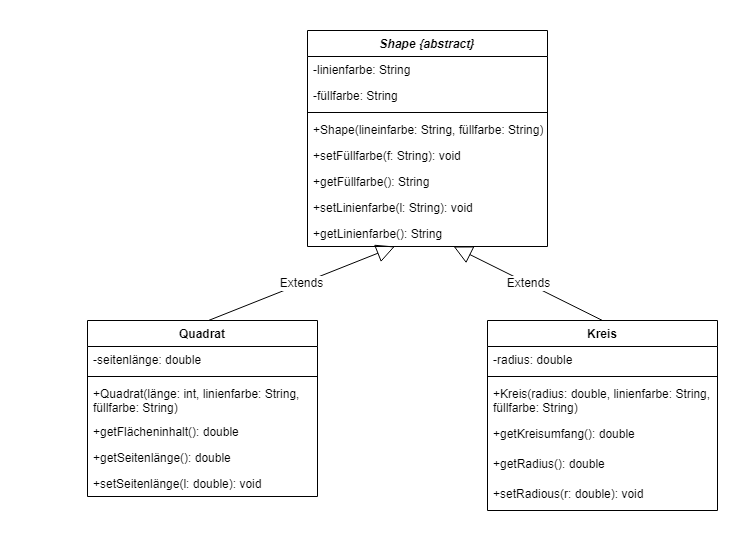

The diagram above was exported from draw.io. Its source (the exported page's mxGraphModel, read from the mxfile embedded in the PNG):
<mxGraphModel dx="1510" dy="877" grid="1" gridSize="10" guides="1" tooltips="1" connect="1" arrows="1" fold="1" page="1" pageScale="1" pageWidth="827" pageHeight="1169" math="0" shadow="0">
  <root>
    <mxCell id="WIyWlLk6GJQsqaUBKTNV-0" />
    <mxCell id="WIyWlLk6GJQsqaUBKTNV-1" parent="WIyWlLk6GJQsqaUBKTNV-0" />
    <mxCell id="zkfFHV4jXpPFQw0GAbJ--0" value="Quadrat" style="swimlane;fontStyle=1;align=center;verticalAlign=top;childLayout=stackLayout;horizontal=1;startSize=26;horizontalStack=0;resizeParent=1;resizeLast=0;collapsible=1;marginBottom=0;rounded=0;shadow=0;strokeWidth=1;" parent="WIyWlLk6GJQsqaUBKTNV-1" vertex="1">
      <mxGeometry x="160" y="320" width="230" height="176" as="geometry">
        <mxRectangle x="230" y="140" width="160" height="26" as="alternateBounds" />
      </mxGeometry>
    </mxCell>
    <mxCell id="G0zlPJI9Ct-y3dikDEt3-20" value="Extends" style="endArrow=block;endSize=16;endFill=0;html=1;rounded=0;fontSize=12;" edge="1" parent="zkfFHV4jXpPFQw0GAbJ--0" target="G0zlPJI9Ct-y3dikDEt3-16">
      <mxGeometry width="160" relative="1" as="geometry">
        <mxPoint x="121" as="sourcePoint" />
        <mxPoint x="333.31999999999994" y="-69.9960000000001" as="targetPoint" />
      </mxGeometry>
    </mxCell>
    <mxCell id="zkfFHV4jXpPFQw0GAbJ--1" value="-seitenlänge: double" style="text;align=left;verticalAlign=top;spacingLeft=4;spacingRight=4;overflow=hidden;rotatable=0;points=[[0,0.5],[1,0.5]];portConstraint=eastwest;" parent="zkfFHV4jXpPFQw0GAbJ--0" vertex="1">
      <mxGeometry y="26" width="230" height="26" as="geometry" />
    </mxCell>
    <mxCell id="zkfFHV4jXpPFQw0GAbJ--4" value="" style="line;html=1;strokeWidth=1;align=left;verticalAlign=middle;spacingTop=-1;spacingLeft=3;spacingRight=3;rotatable=0;labelPosition=right;points=[];portConstraint=eastwest;" parent="zkfFHV4jXpPFQw0GAbJ--0" vertex="1">
      <mxGeometry y="52" width="230" height="8" as="geometry" />
    </mxCell>
    <mxCell id="zkfFHV4jXpPFQw0GAbJ--5" value="+Quadrat(länge: int, linienfarbe: String,&#10;füllfarbe: String)" style="text;align=left;verticalAlign=top;spacingLeft=4;spacingRight=4;overflow=hidden;rotatable=0;points=[[0,0.5],[1,0.5]];portConstraint=eastwest;" parent="zkfFHV4jXpPFQw0GAbJ--0" vertex="1">
      <mxGeometry y="60" width="230" height="38" as="geometry" />
    </mxCell>
    <mxCell id="G0zlPJI9Ct-y3dikDEt3-2" value="+getFlächeninhalt(): double" style="text;align=left;verticalAlign=top;spacingLeft=4;spacingRight=4;overflow=hidden;rotatable=0;points=[[0,0.5],[1,0.5]];portConstraint=eastwest;rounded=0;shadow=0;html=0;" vertex="1" parent="zkfFHV4jXpPFQw0GAbJ--0">
      <mxGeometry y="98" width="230" height="26" as="geometry" />
    </mxCell>
    <mxCell id="G0zlPJI9Ct-y3dikDEt3-4" value="+getSeitenlänge(): double" style="text;align=left;verticalAlign=top;spacingLeft=4;spacingRight=4;overflow=hidden;rotatable=0;points=[[0,0.5],[1,0.5]];portConstraint=eastwest;rounded=0;shadow=0;html=0;" vertex="1" parent="zkfFHV4jXpPFQw0GAbJ--0">
      <mxGeometry y="124" width="230" height="26" as="geometry" />
    </mxCell>
    <mxCell id="G0zlPJI9Ct-y3dikDEt3-5" value="+setSeitenlänge(l: double): void" style="text;align=left;verticalAlign=top;spacingLeft=4;spacingRight=4;overflow=hidden;rotatable=0;points=[[0,0.5],[1,0.5]];portConstraint=eastwest;rounded=0;shadow=0;html=0;" vertex="1" parent="zkfFHV4jXpPFQw0GAbJ--0">
      <mxGeometry y="150" width="230" height="26" as="geometry" />
    </mxCell>
    <mxCell id="G0zlPJI9Ct-y3dikDEt3-10" value="Shape {abstract}" style="swimlane;fontStyle=3;align=center;verticalAlign=top;childLayout=stackLayout;horizontal=1;startSize=26;horizontalStack=0;resizeParent=1;resizeParentMax=0;resizeLast=0;collapsible=1;marginBottom=0;" vertex="1" parent="WIyWlLk6GJQsqaUBKTNV-1">
      <mxGeometry x="380" y="30" width="240" height="216" as="geometry" />
    </mxCell>
    <mxCell id="G0zlPJI9Ct-y3dikDEt3-14" value="-linienfarbe: String" style="text;align=left;verticalAlign=top;spacingLeft=4;spacingRight=4;overflow=hidden;rotatable=0;points=[[0,0.5],[1,0.5]];portConstraint=eastwest;rounded=0;shadow=0;html=0;" vertex="1" parent="G0zlPJI9Ct-y3dikDEt3-10">
      <mxGeometry y="26" width="240" height="26" as="geometry" />
    </mxCell>
    <mxCell id="zkfFHV4jXpPFQw0GAbJ--3" value="-füllfarbe: String" style="text;align=left;verticalAlign=top;spacingLeft=4;spacingRight=4;overflow=hidden;rotatable=0;points=[[0,0.5],[1,0.5]];portConstraint=eastwest;rounded=0;shadow=0;html=0;" parent="G0zlPJI9Ct-y3dikDEt3-10" vertex="1">
      <mxGeometry y="52" width="240" height="26" as="geometry" />
    </mxCell>
    <mxCell id="G0zlPJI9Ct-y3dikDEt3-12" value="" style="line;strokeWidth=1;fillColor=none;align=left;verticalAlign=middle;spacingTop=-1;spacingLeft=3;spacingRight=3;rotatable=0;labelPosition=right;points=[];portConstraint=eastwest;strokeColor=inherit;" vertex="1" parent="G0zlPJI9Ct-y3dikDEt3-10">
      <mxGeometry y="78" width="240" height="8" as="geometry" />
    </mxCell>
    <mxCell id="G0zlPJI9Ct-y3dikDEt3-15" value="+Shape(lineinfarbe: String, füllfarbe: String)" style="text;align=left;verticalAlign=top;spacingLeft=4;spacingRight=4;overflow=hidden;rotatable=0;points=[[0,0.5],[1,0.5]];portConstraint=eastwest;rounded=0;shadow=0;html=0;" vertex="1" parent="G0zlPJI9Ct-y3dikDEt3-10">
      <mxGeometry y="86" width="240" height="26" as="geometry" />
    </mxCell>
    <mxCell id="G0zlPJI9Ct-y3dikDEt3-19" value="+setFüllfarbe(f: String): void" style="text;align=left;verticalAlign=top;spacingLeft=4;spacingRight=4;overflow=hidden;rotatable=0;points=[[0,0.5],[1,0.5]];portConstraint=eastwest;rounded=0;shadow=0;html=0;" vertex="1" parent="G0zlPJI9Ct-y3dikDEt3-10">
      <mxGeometry y="112" width="240" height="26" as="geometry" />
    </mxCell>
    <mxCell id="G0zlPJI9Ct-y3dikDEt3-18" value="+getFüllfarbe(): String" style="text;align=left;verticalAlign=top;spacingLeft=4;spacingRight=4;overflow=hidden;rotatable=0;points=[[0,0.5],[1,0.5]];portConstraint=eastwest;rounded=0;shadow=0;html=0;" vertex="1" parent="G0zlPJI9Ct-y3dikDEt3-10">
      <mxGeometry y="138" width="240" height="26" as="geometry" />
    </mxCell>
    <mxCell id="G0zlPJI9Ct-y3dikDEt3-17" value="+setLinienfarbe(l: String): void" style="text;align=left;verticalAlign=top;spacingLeft=4;spacingRight=4;overflow=hidden;rotatable=0;points=[[0,0.5],[1,0.5]];portConstraint=eastwest;rounded=0;shadow=0;html=0;" vertex="1" parent="G0zlPJI9Ct-y3dikDEt3-10">
      <mxGeometry y="164" width="240" height="26" as="geometry" />
    </mxCell>
    <mxCell id="G0zlPJI9Ct-y3dikDEt3-16" value="+getLinienfarbe(): String" style="text;align=left;verticalAlign=top;spacingLeft=4;spacingRight=4;overflow=hidden;rotatable=0;points=[[0,0.5],[1,0.5]];portConstraint=eastwest;rounded=0;shadow=0;html=0;" vertex="1" parent="G0zlPJI9Ct-y3dikDEt3-10">
      <mxGeometry y="190" width="240" height="26" as="geometry" />
    </mxCell>
    <mxCell id="G0zlPJI9Ct-y3dikDEt3-21" value="Kreis" style="swimlane;fontStyle=1;align=center;verticalAlign=top;childLayout=stackLayout;horizontal=1;startSize=26;horizontalStack=0;resizeParent=1;resizeParentMax=0;resizeLast=0;collapsible=1;marginBottom=0;fontSize=12;" vertex="1" parent="WIyWlLk6GJQsqaUBKTNV-1">
      <mxGeometry x="560" y="320" width="230" height="190" as="geometry" />
    </mxCell>
    <mxCell id="G0zlPJI9Ct-y3dikDEt3-22" value="-radius: double" style="text;strokeColor=none;fillColor=none;align=left;verticalAlign=top;spacingLeft=4;spacingRight=4;overflow=hidden;rotatable=0;points=[[0,0.5],[1,0.5]];portConstraint=eastwest;fontSize=12;" vertex="1" parent="G0zlPJI9Ct-y3dikDEt3-21">
      <mxGeometry y="26" width="230" height="26" as="geometry" />
    </mxCell>
    <mxCell id="G0zlPJI9Ct-y3dikDEt3-23" value="" style="line;strokeWidth=1;fillColor=none;align=left;verticalAlign=middle;spacingTop=-1;spacingLeft=3;spacingRight=3;rotatable=0;labelPosition=right;points=[];portConstraint=eastwest;strokeColor=inherit;fontSize=1;" vertex="1" parent="G0zlPJI9Ct-y3dikDEt3-21">
      <mxGeometry y="52" width="230" height="8" as="geometry" />
    </mxCell>
    <mxCell id="G0zlPJI9Ct-y3dikDEt3-24" value="+Kreis(radius: double, linienfarbe: String, &#10;füllfarbe: String)" style="text;strokeColor=none;fillColor=none;align=left;verticalAlign=top;spacingLeft=4;spacingRight=4;overflow=hidden;rotatable=0;points=[[0,0.5],[1,0.5]];portConstraint=eastwest;fontSize=12;" vertex="1" parent="G0zlPJI9Ct-y3dikDEt3-21">
      <mxGeometry y="60" width="230" height="40" as="geometry" />
    </mxCell>
    <mxCell id="G0zlPJI9Ct-y3dikDEt3-25" value="+getKreisumfang(): double" style="text;strokeColor=none;fillColor=none;align=left;verticalAlign=top;spacingLeft=4;spacingRight=4;overflow=hidden;rotatable=0;points=[[0,0.5],[1,0.5]];portConstraint=eastwest;fontSize=12;" vertex="1" parent="G0zlPJI9Ct-y3dikDEt3-21">
      <mxGeometry y="100" width="230" height="30" as="geometry" />
    </mxCell>
    <mxCell id="G0zlPJI9Ct-y3dikDEt3-27" value="+getRadius(): double" style="text;strokeColor=none;fillColor=none;align=left;verticalAlign=top;spacingLeft=4;spacingRight=4;overflow=hidden;rotatable=0;points=[[0,0.5],[1,0.5]];portConstraint=eastwest;fontSize=12;" vertex="1" parent="G0zlPJI9Ct-y3dikDEt3-21">
      <mxGeometry y="130" width="230" height="30" as="geometry" />
    </mxCell>
    <mxCell id="G0zlPJI9Ct-y3dikDEt3-26" value="+setRadious(r: double): void" style="text;strokeColor=none;fillColor=none;align=left;verticalAlign=top;spacingLeft=4;spacingRight=4;overflow=hidden;rotatable=0;points=[[0,0.5],[1,0.5]];portConstraint=eastwest;fontSize=12;" vertex="1" parent="G0zlPJI9Ct-y3dikDEt3-21">
      <mxGeometry y="160" width="230" height="30" as="geometry" />
    </mxCell>
    <mxCell id="G0zlPJI9Ct-y3dikDEt3-28" value="Extends" style="endArrow=block;endSize=16;endFill=0;html=1;rounded=0;fontSize=12;exitX=0.5;exitY=0;exitDx=0;exitDy=0;" edge="1" parent="WIyWlLk6GJQsqaUBKTNV-1" source="G0zlPJI9Ct-y3dikDEt3-21" target="G0zlPJI9Ct-y3dikDEt3-16">
      <mxGeometry width="160" relative="1" as="geometry">
        <mxPoint x="420" y="600" as="sourcePoint" />
        <mxPoint x="580" y="600" as="targetPoint" />
      </mxGeometry>
    </mxCell>
  </root>
</mxGraphModel>